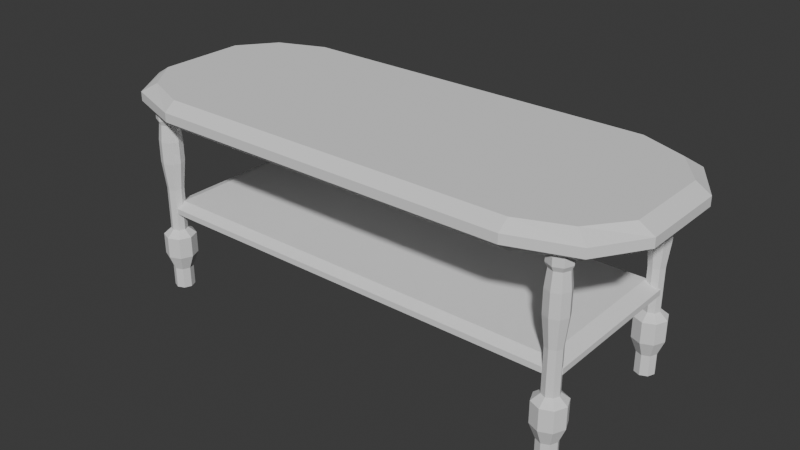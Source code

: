 # Source: ParlorTable.blend  (saved by Blender 5.0.119; exported with 4.5.12 LTS)
import bpy
from mathutils import Matrix  # noqa: F401  (used for matrix-valued properties, if any)

bpy.ops.wm.read_factory_settings(use_empty=True)
scene = bpy.context.scene
scene.name = 'Scene'

# ---- collections
col_collection = bpy.data.collections.new('Collection'); scene.collection.children.link(col_collection)

# ---- world
world_world = bpy.data.worlds.new('World'); scene.world = world_world
world_world.use_nodes = True; world_world.node_tree.nodes.clear()
_N = world_world.node_tree.nodes; _L = world_world.node_tree.links
n0 = _N.new('ShaderNodeOutputWorld'); n0.name = 'World Output'; n0.location = (200, 100)
n1 = _N.new('ShaderNodeBackground'); n1.name = 'Background'; n1.location = (-200, 100)
n1.inputs[0].default_value = (0.05088, 0.05088, 0.05088, 1.0)
_L.new(n1.outputs[0], n0.inputs[0])
n0.is_active_output = True
world_world.color = (0.05088, 0.05088, 0.05088)
world_world.sun_shadow_jitter_overblur = 0.0

# ---- meshes
me_cube_001 = bpy.data.meshes.new('Cube.001')
me_cube_001.from_pydata([(-0.8927, -0.8092, 9.317), (-0.8927, -0.8092, 10.68), (-0.8927, 0.8092, 9.317), (-0.8927, 0.8092, 10.68), (0.8927, -0.8092, 9.317), (0.8927, -0.8092, 10.68), (0.8927, 0.8092, 9.317), (0.8927, 0.8092, 10.68), (0.7104, 1.0, 9.317), (0.7104, 1.0, 10.68), (0.7104, -1.0, 9.317), (0.7104, -1.0, 10.68), (-0.7104, 1.0, 9.317), (-0.7104, -1.0, 10.68), (-0.7104, 1.0, 10.68), (-0.7104, -1.0, 9.317), (-1.0, 0.4451, 9.317), (-1.0, 0.4451, 10.68), (1.0, 0.4451, 9.317), (1.0, 0.4451, 10.68), (0.7104, 0.4451, 10.68), (0.7104, 0.4451, 9.317), (-0.7104, 0.4451, 9.317), (-0.7104, 0.4451, 10.68), (-1.0, -0.4451, 9.317), (1.0, -0.4451, 10.68), (0.7104, -0.4451, 10.68), (0.7104, -0.4451, 9.317), (-0.7104, -0.4451, 9.317), (-0.7104, -0.4451, 10.68), (-1.0, -0.4451, 10.68), (1.0, -0.4451, 9.317), (-0.9439, -0.9029, 9.772), (-0.9439, -0.9029, 10.23), (-0.9439, 0.9029, 10.23), (-0.9439, 0.9029, 9.772), (0.9439, 0.9029, 10.23), (0.9439, 0.9029, 9.772), (0.9439, -0.9029, 10.23), (0.9439, -0.9029, 9.772), (0.7104, -1.116, 10.23), (0.7104, -1.116, 9.772), (0.7104, 1.116, 10.23), (0.7104, 1.116, 9.772), (-0.7104, 1.116, 10.23), (-0.7104, 1.116, 9.772), (-0.7104, -1.116, 10.23), (-0.7104, -1.116, 9.772), (1.057, 0.4451, 10.23), (1.057, 0.4451, 9.772), (-1.057, 0.4451, 10.23), (-1.057, 0.4451, 9.772), (-1.057, -0.4451, 10.23), (-1.057, -0.4451, 9.772), (1.057, -0.4451, 10.23), (1.057, -0.4451, 9.772), (-0.3552, 1.0, 10.68), (0.0, 1.0, 10.68), (0.3552, 1.0, 10.68), (-0.3552, -1.0, 9.317), (0.0, -1.0, 9.317), (0.3552, -1.0, 9.317), (0.3552, 1.0, 9.317), (0.0, 1.0, 9.317), (-0.3552, 1.0, 9.317), (0.3552, -1.0, 10.68), (0.0, -1.0, 10.68), (-0.3552, -1.0, 10.68), (-0.3552, 0.4451, 10.68), (0.0, 0.4451, 10.68), (0.3552, 0.4451, 10.68), (0.3552, 0.4451, 9.317), (0.0, 0.4451, 9.317), (-0.3552, 0.4451, 9.317), (-0.3552, -0.4451, 10.68), (0.0, -0.4451, 10.68), (0.3552, -0.4451, 10.68), (0.3552, -0.4451, 9.317), (0.0, -0.4451, 9.317), (-0.3552, -0.4451, 9.317), (0.3552, -1.116, 9.772), (0.0, -1.116, 9.772), (-0.3552, -1.116, 9.772), (0.3552, -1.116, 10.23), (0.0, -1.116, 10.23), (-0.3552, -1.116, 10.23), (-0.3552, 1.116, 9.772), (0.0, 1.116, 9.772), (0.3552, 1.116, 9.772), (-0.3552, 1.116, 10.23), (0.0, 1.116, 10.23), (0.3552, 1.116, 10.23)], [], [(50, 17, 3, 34), (42, 9, 7, 36), (54, 25, 5, 38), (46, 13, 1, 33), (27, 31, 4, 10), (29, 30, 1, 13), (25, 26, 11, 5), (77, 27, 10, 61), (38, 5, 11, 40), (91, 58, 9, 42), (34, 3, 14, 44), (24, 28, 15, 0), (74, 29, 13, 67), (85, 67, 13, 46), (56, 14, 23, 68), (2, 12, 22, 16), (62, 8, 21, 71), (7, 9, 20, 19), (14, 3, 17, 23), (8, 6, 18, 21), (36, 7, 19, 48), (52, 30, 17, 50), (33, 1, 30, 52), (68, 23, 29, 74), (16, 22, 28, 24), (71, 21, 27, 77), (19, 20, 26, 25), (23, 17, 30, 29), (21, 18, 31, 27), (48, 19, 25, 54), (18, 49, 55, 31), (49, 48, 54, 55), (0, 32, 53, 24), (32, 33, 52, 53), (24, 53, 51, 16), (53, 52, 50, 51), (6, 37, 49, 18), (37, 36, 48, 49), (59, 82, 47, 15), (82, 85, 46, 47), (2, 35, 45, 12), (35, 34, 44, 45), (62, 88, 43, 8), (88, 91, 42, 43), (4, 39, 41, 10), (39, 38, 40, 41), (15, 47, 32, 0), (47, 46, 33, 32), (31, 55, 39, 4), (55, 54, 38, 39), (8, 43, 37, 6), (43, 42, 36, 37), (16, 51, 35, 2), (51, 50, 34, 35), (45, 44, 89, 86), (86, 89, 90, 87), (87, 90, 91, 88), (12, 45, 86, 64), (64, 86, 87, 63), (63, 87, 88, 62), (41, 40, 83, 80), (80, 83, 84, 81), (81, 84, 85, 82), (10, 41, 80, 61), (61, 80, 81, 60), (60, 81, 82, 59), (22, 73, 79, 28), (73, 72, 78, 79), (72, 71, 77, 78), (20, 70, 76, 26), (70, 69, 75, 76), (69, 68, 74, 75), (12, 64, 73, 22), (64, 63, 72, 73), (63, 62, 71, 72), (9, 58, 70, 20), (58, 57, 69, 70), (57, 56, 68, 69), (40, 11, 65, 83), (83, 65, 66, 84), (84, 66, 67, 85), (26, 76, 65, 11), (76, 75, 66, 65), (75, 74, 67, 66), (44, 14, 56, 89), (89, 56, 57, 90), (90, 57, 58, 91), (28, 79, 59, 15), (79, 78, 60, 59), (78, 77, 61, 60)])
_uv = me_cube_001.uv_layers.new(name='UVMap')
_uv.uv.foreach_set('vector', [0.5417, 0.2055, 0.625, 0.2055, 0.625, 0.25, 0.5417, 0.25, 0.5417, 0.4836, 0.625, 0.4836, 0.625, 0.5, 0.5417, 0.5, 0.5417, 0.7148, 0.625, 0.7148, 0.625, 0.75, 0.5417, 0.75, 0.5417, 0.9626, 0.625, 0.9626, 0.625, 1.0, 0.5417, 1.0, 0.3586, 0.7148, 0.375, 0.7148, 0.375, 0.75, 0.3586, 0.75, 0.8376, 0.7148, 0.875, 0.7148, 0.875, 0.75, 0.8376, 0.75, 0.625, 0.7148, 0.6414, 0.7148, 0.6414, 0.75, 0.625, 0.75, 0.3095, 0.7148, 0.3586, 0.7148, 0.3586, 0.75, 0.3095, 0.75, 0.5417, 0.75, 0.625, 0.75, 0.625, 0.7664, 0.5417, 0.7664, 0.5417, 0.4345, 0.625, 0.4345, 0.625, 0.4836, 0.5417, 0.4836, 0.5417, 0.25, 0.625, 0.25, 0.625, 0.2874, 0.5417, 0.2874, 0.125, 0.7148, 0.1624, 0.7148, 0.1624, 0.75, 0.125, 0.75, 0.7885, 0.7148, 0.8376, 0.7148, 0.8376, 0.75, 0.7885, 0.75, 0.5417, 0.9135, 0.625, 0.9135, 0.625, 0.9626, 0.5417, 0.9626, 0.7885, 0.5, 0.8376, 0.5, 0.8376, 0.5445, 0.7885, 0.5445, 0.125, 0.5, 0.1624, 0.5, 0.1624, 0.5445, 0.125, 0.5445, 0.3095, 0.5, 0.3586, 0.5, 0.3586, 0.5445, 0.3095, 0.5445, 0.625, 0.5, 0.6414, 0.5, 0.6414, 0.5445, 0.625, 0.5445, 0.8376, 0.5, 0.875, 0.5, 0.875, 0.5445, 0.8376, 0.5445, 0.3586, 0.5, 0.375, 0.5, 0.375, 0.5445, 0.3586, 0.5445, 0.5417, 0.5, 0.625, 0.5, 0.625, 0.5445, 0.5417, 0.5445, 0.5417, 0.03519, 0.625, 0.03519, 0.625, 0.2055, 0.5417, 0.2055, 0.5417, 0.0, 0.625, 0.0, 0.625, 0.03519, 0.5417, 0.03519, 0.7885, 0.5445, 0.8376, 0.5445, 0.8376, 0.7148, 0.7885, 0.7148, 0.125, 0.5445, 0.1624, 0.5445, 0.1624, 0.7148, 0.125, 0.7148, 0.3095, 0.5445, 0.3586, 0.5445, 0.3586, 0.7148, 0.3095, 0.7148, 0.625, 0.5445, 0.6414, 0.5445, 0.6414, 0.7148, 0.625, 0.7148, 0.8376, 0.5445, 0.875, 0.5445, 0.875, 0.7148, 0.8376, 0.7148, 0.3586, 0.5445, 0.375, 0.5445, 0.375, 0.7148, 0.3586, 0.7148, 0.5417, 0.5445, 0.625, 0.5445, 0.625, 0.7148, 0.5417, 0.7148, 0.375, 0.5445, 0.4583, 0.5445, 0.4583, 0.7148, 0.375, 0.7148, 0.4583, 0.5445, 0.5417, 0.5445, 0.5417, 0.7148, 0.4583, 0.7148, 0.375, 0.0, 0.4583, 0.0, 0.4583, 0.03519, 0.375, 0.03519, 0.4583, 0.0, 0.5417, 0.0, 0.5417, 0.03519, 0.4583, 0.03519, 0.375, 0.03519, 0.4583, 0.03519, 0.4583, 0.2055, 0.375, 0.2055, 0.4583, 0.03519, 0.5417, 0.03519, 0.5417, 0.2055, 0.4583, 0.2055, 0.375, 0.5, 0.4583, 0.5, 0.4583, 0.5445, 0.375, 0.5445, 0.4583, 0.5, 0.5417, 0.5, 0.5417, 0.5445, 0.4583, 0.5445, 0.375, 0.9135, 0.4583, 0.9135, 0.4583, 0.9626, 0.375, 0.9626, 0.4583, 0.9135, 0.5417, 0.9135, 0.5417, 0.9626, 0.4583, 0.9626, 0.375, 0.25, 0.4583, 0.25, 0.4583, 0.2874, 0.375, 0.2874, 0.4583, 0.25, 0.5417, 0.25, 0.5417, 0.2874, 0.4583, 0.2874, 0.375, 0.4345, 0.4583, 0.4345, 0.4583, 0.4836, 0.375, 0.4836, 0.4583, 0.4345, 0.5417, 0.4345, 0.5417, 0.4836, 0.4583, 0.4836, 0.375, 0.75, 0.4583, 0.75, 0.4583, 0.7664, 0.375, 0.7664, 0.4583, 0.75, 0.5417, 0.75, 0.5417, 0.7664, 0.4583, 0.7664, 0.375, 0.9626, 0.4583, 0.9626, 0.4583, 1.0, 0.375, 1.0, 0.4583, 0.9626, 0.5417, 0.9626, 0.5417, 1.0, 0.4583, 1.0, 0.375, 0.7148, 0.4583, 0.7148, 0.4583, 0.75, 0.375, 0.75, 0.4583, 0.7148, 0.5417, 0.7148, 0.5417, 0.75, 0.4583, 0.75, 0.375, 0.4836, 0.4583, 0.4836, 0.4583, 0.5, 0.375, 0.5, 0.4583, 0.4836, 0.5417, 0.4836, 0.5417, 0.5, 0.4583, 0.5, 0.375, 0.2055, 0.4583, 0.2055, 0.4583, 0.25, 0.375, 0.25, 0.4583, 0.2055, 0.5417, 0.2055, 0.5417, 0.25, 0.4583, 0.25, 0.4583, 0.2874, 0.5417, 0.2874, 0.5417, 0.3365, 0.4583, 0.3365, 0.4583, 0.3365, 0.5417, 0.3365, 0.5417, 0.3855, 0.4583, 0.3855, 0.4583, 0.3855, 0.5417, 0.3855, 0.5417, 0.4345, 0.4583, 0.4345, 0.375, 0.2874, 0.4583, 0.2874, 0.4583, 0.3365, 0.375, 0.3365, 0.375, 0.3365, 0.4583, 0.3365, 0.4583, 0.3855, 0.375, 0.3855, 0.375, 0.3855, 0.4583, 0.3855, 0.4583, 0.4345, 0.375, 0.4345, 0.4583, 0.7664, 0.5417, 0.7664, 0.5417, 0.8155, 0.4583, 0.8155, 0.4583, 0.8155, 0.5417, 0.8155, 0.5417, 0.8645, 0.4583, 0.8645, 0.4583, 0.8645, 0.5417, 0.8645, 0.5417, 0.9135, 0.4583, 0.9135, 0.375, 0.7664, 0.4583, 0.7664, 0.4583, 0.8155, 0.375, 0.8155, 0.375, 0.8155, 0.4583, 0.8155, 0.4583, 0.8645, 0.375, 0.8645, 0.375, 0.8645, 0.4583, 0.8645, 0.4583, 0.9135, 0.375, 0.9135, 0.1624, 0.5445, 0.2115, 0.5445, 0.2115, 0.7148, 0.1624, 0.7148, 0.2115, 0.5445, 0.2605, 0.5445, 0.2605, 0.7148, 0.2115, 0.7148, 0.2605, 0.5445, 0.3095, 0.5445, 0.3095, 0.7148, 0.2605, 0.7148, 0.6414, 0.5445, 0.6905, 0.5445, 0.6905, 0.7148, 0.6414, 0.7148, 0.6905, 0.5445, 0.7395, 0.5445, 0.7395, 0.7148, 0.6905, 0.7148, 0.7395, 0.5445, 0.7885, 0.5445, 0.7885, 0.7148, 0.7395, 0.7148, 0.1624, 0.5, 0.2115, 0.5, 0.2115, 0.5445, 0.1624, 0.5445, 0.2115, 0.5, 0.2605, 0.5, 0.2605, 0.5445, 0.2115, 0.5445, 0.2605, 0.5, 0.3095, 0.5, 0.3095, 0.5445, 0.2605, 0.5445, 0.6414, 0.5, 0.6905, 0.5, 0.6905, 0.5445, 0.6414, 0.5445, 0.6905, 0.5, 0.7395, 0.5, 0.7395, 0.5445, 0.6905, 0.5445, 0.7395, 0.5, 0.7885, 0.5, 0.7885, 0.5445, 0.7395, 0.5445, 0.5417, 0.7664, 0.625, 0.7664, 0.625, 0.8155, 0.5417, 0.8155, 0.5417, 0.8155, 0.625, 0.8155, 0.625, 0.8645, 0.5417, 0.8645, 0.5417, 0.8645, 0.625, 0.8645, 0.625, 0.9135, 0.5417, 0.9135, 0.6414, 0.7148, 0.6905, 0.7148, 0.6905, 0.75, 0.6414, 0.75, 0.6905, 0.7148, 0.7395, 0.7148, 0.7395, 0.75, 0.6905, 0.75, 0.7395, 0.7148, 0.7885, 0.7148, 0.7885, 0.75, 0.7395, 0.75, 0.5417, 0.2874, 0.625, 0.2874, 0.625, 0.3365, 0.5417, 0.3365, 0.5417, 0.3365, 0.625, 0.3365, 0.625, 0.3855, 0.5417, 0.3855, 0.5417, 0.3855, 0.625, 0.3855, 0.625, 0.4345, 0.5417, 0.4345, 0.1624, 0.7148, 0.2115, 0.7148, 0.2115, 0.75, 0.1624, 0.75, 0.2115, 0.7148, 0.2605, 0.7148, 0.2605, 0.75, 0.2115, 0.75, 0.2605, 0.7148, 0.3095, 0.7148, 0.3095, 0.75, 0.2605, 0.75])
me_cube_001.update()
me_cube_002 = bpy.data.meshes.new('Cube.002')
me_cube_002.from_pydata([(0.819, 0.7736, 3.855), (0.819, 0.7736, 4.719), (0.819, -0.7738, 3.855), (0.819, -0.7738, 4.719), (0.819, 0.3443, 4.719), (0.819, 0.3443, 3.855), (0.819, -0.3444, 4.719), (0.819, -0.3444, 3.855), (0.819, -0.8634, 4.431), (0.819, -0.8634, 4.143), (0.819, 0.8632, 4.431), (0.819, 0.8632, 4.143), (-2.058e-08, 0.7736, 4.719), (0.4095, 0.7736, 4.719), (-2.058e-08, -0.7738, 3.855), (0.4095, -0.7738, 3.855), (0.4095, 0.7736, 3.855), (-2.058e-08, 0.7736, 3.855), (0.4095, -0.7738, 4.719), (-2.058e-08, -0.7738, 4.719), (-2.058e-08, 0.3443, 4.719), (0.4095, 0.3443, 4.719), (0.4095, 0.3443, 3.855), (-2.058e-08, 0.3443, 3.855), (-2.058e-08, -0.3444, 4.719), (0.4095, -0.3444, 4.719), (0.4095, -0.3444, 3.855), (-2.058e-08, -0.3444, 3.855), (0.4095, -0.8634, 4.143), (-2.058e-08, -0.8634, 4.143), (0.4095, -0.8634, 4.431), (-2.058e-08, -0.8634, 4.431), (-2.058e-08, 0.8632, 4.143), (0.4095, 0.8632, 4.143), (-2.058e-08, 0.8632, 4.431), (0.4095, 0.8632, 4.431), (0.8742, -0.3477, 4.431), (0.8742, -0.3477, 4.143), (0.8742, 0.3424, 4.431), (0.8742, 0.3424, 4.143), (0.8742, 0.7766, 4.431), (0.8742, 0.7766, 4.143), (0.8742, -0.7813, 4.143), (0.8742, -0.7813, 4.431), (-0.819, 0.7736, 3.855), (-0.819, 0.7736, 4.719), (-0.819, -0.7738, 3.855), (-0.819, -0.7738, 4.719), (-0.819, 0.3443, 4.719), (-0.819, 0.3443, 3.855), (-0.819, -0.3444, 4.719), (-0.819, -0.3444, 3.855), (-0.819, -0.8634, 4.431), (-0.819, -0.8634, 4.143), (-0.819, 0.8632, 4.431), (-0.819, 0.8632, 4.143), (-0.4095, 0.7736, 4.719), (-0.4095, -0.7738, 3.855), (-0.4095, 0.7736, 3.855), (-0.4095, -0.7738, 4.719), (-0.4095, 0.3443, 4.719), (-0.4095, 0.3443, 3.855), (-0.4095, -0.3444, 4.719), (-0.4095, -0.3444, 3.855), (-0.4095, -0.8634, 4.143), (-0.4095, -0.8634, 4.431), (-0.4095, 0.8632, 4.143), (-0.4095, 0.8632, 4.431), (-0.8742, -0.3477, 4.431), (-0.8742, -0.3477, 4.143), (-0.8742, 0.3424, 4.431), (-0.8742, 0.3424, 4.143), (-0.8742, 0.7766, 4.431), (-0.8742, 0.7766, 4.143), (-0.8742, -0.7813, 4.143), (-0.8742, -0.7813, 4.431)], [], [(26, 7, 2, 15), (35, 13, 1, 10), (16, 0, 5, 22), (22, 5, 7, 26), (16, 33, 11, 0), (33, 35, 10, 11), (32, 34, 35, 33), (17, 32, 33, 16), (9, 8, 30, 28), (28, 30, 31, 29), (2, 9, 28, 15), (15, 28, 29, 14), (23, 22, 26, 27), (4, 21, 25, 6), (21, 20, 24, 25), (17, 16, 22, 23), (1, 13, 21, 4), (13, 12, 20, 21), (8, 3, 18, 30), (30, 18, 19, 31), (6, 25, 18, 3), (25, 24, 19, 18), (34, 12, 13, 35), (27, 26, 15, 14), (43, 42, 37, 36), (36, 37, 39, 38), (38, 39, 41, 40), (40, 41, 11, 10), (8, 9, 42, 43), (8, 43, 3), (3, 43, 36, 6), (6, 36, 38, 4), (4, 38, 40, 1), (10, 1, 40), (2, 42, 9), (7, 37, 42, 2), (5, 39, 37, 7), (0, 41, 39, 5), (11, 41, 0), (63, 57, 46, 51), (67, 54, 45, 56), (58, 61, 49, 44), (61, 63, 51, 49), (58, 44, 55, 66), (66, 55, 54, 67), (32, 66, 67, 34), (17, 58, 66, 32), (53, 64, 65, 52), (64, 29, 31, 65), (46, 57, 64, 53), (57, 14, 29, 64), (23, 27, 63, 61), (48, 50, 62, 60), (60, 62, 24, 20), (17, 23, 61, 58), (45, 48, 60, 56), (56, 60, 20, 12), (52, 65, 59, 47), (65, 31, 19, 59), (50, 47, 59, 62), (62, 59, 19, 24), (34, 67, 56, 12), (27, 14, 57, 63), (75, 68, 69, 74), (68, 70, 71, 69), (70, 72, 73, 71), (72, 54, 55, 73), (52, 75, 74, 53), (52, 47, 75), (47, 50, 68, 75), (50, 48, 70, 68), (48, 45, 72, 70), (54, 72, 45), (46, 53, 74), (51, 46, 74, 69), (49, 51, 69, 71), (44, 49, 71, 73), (55, 44, 73)])
_uv = me_cube_002.uv_layers.new(name='UVMap')
_uv.uv.foreach_set('vector', [0.3095, 0.7148, 0.3586, 0.7148, 0.3586, 0.75, 0.3095, 0.75, 0.5417, 0.4345, 0.625, 0.4345, 0.625, 0.4836, 0.5417, 0.4836, 0.3095, 0.5, 0.3586, 0.5, 0.3586, 0.5445, 0.3095, 0.5445, 0.3095, 0.5445, 0.3586, 0.5445, 0.3586, 0.7148, 0.3095, 0.7148, 0.375, 0.4345, 0.4583, 0.4345, 0.4583, 0.4836, 0.375, 0.4836, 0.4583, 0.4345, 0.5417, 0.4345, 0.5417, 0.4836, 0.4583, 0.4836, 0.4583, 0.3855, 0.5417, 0.3855, 0.5417, 0.4345, 0.4583, 0.4345, 0.375, 0.3855, 0.4583, 0.3855, 0.4583, 0.4345, 0.375, 0.4345, 0.4583, 0.7664, 0.5417, 0.7664, 0.5417, 0.8155, 0.4583, 0.8155, 0.4583, 0.8155, 0.5417, 0.8155, 0.5417, 0.8645, 0.4583, 0.8645, 0.375, 0.7664, 0.4583, 0.7664, 0.4583, 0.8155, 0.375, 0.8155, 0.375, 0.8155, 0.4583, 0.8155, 0.4583, 0.8645, 0.375, 0.8645, 0.2605, 0.5445, 0.3095, 0.5445, 0.3095, 0.7148, 0.2605, 0.7148, 0.6414, 0.5445, 0.6905, 0.5445, 0.6905, 0.7148, 0.6414, 0.7148, 0.6905, 0.5445, 0.7395, 0.5445, 0.7395, 0.7148, 0.6905, 0.7148, 0.2605, 0.5, 0.3095, 0.5, 0.3095, 0.5445, 0.2605, 0.5445, 0.6414, 0.5, 0.6905, 0.5, 0.6905, 0.5445, 0.6414, 0.5445, 0.6905, 0.5, 0.7395, 0.5, 0.7395, 0.5445, 0.6905, 0.5445, 0.5417, 0.7664, 0.625, 0.7664, 0.625, 0.8155, 0.5417, 0.8155, 0.5417, 0.8155, 0.625, 0.8155, 0.625, 0.8645, 0.5417, 0.8645, 0.6414, 0.7148, 0.6905, 0.7148, 0.6905, 0.75, 0.6414, 0.75, 0.6905, 0.7148, 0.7395, 0.7148, 0.7395, 0.75, 0.6905, 0.75, 0.5417, 0.3855, 0.625, 0.3855, 0.625, 0.4345, 0.5417, 0.4345, 0.2605, 0.7148, 0.3095, 0.7148, 0.3095, 0.75, 0.2605, 0.75, 0.5417, 0.7664, 0.4583, 0.7664, 0.4583, 0.7664, 0.5417, 0.7664, 0.5417, 0.7664, 0.4583, 0.7664, 0.4583, 0.7664, 0.5417, 0.7664, 0.5417, 0.7664, 0.4583, 0.7664, 0.4583, 0.7664, 0.5417, 0.7664, 0.5417, 0.7664, 0.4583, 0.7664, 0.4583, 0.7664, 0.5417, 0.7664, 0.5417, 0.7664, 0.4583, 0.7664, 0.4583, 0.7664, 0.5417, 0.7664, 0.5417, 0.7664, 0.5417, 0.7664, 0.625, 0.7664, 0.625, 0.7664, 0.5417, 0.7664, 0.5417, 0.7664, 0.6414, 0.7148, 0.6414, 0.7148, 0.5417, 0.7664, 0.5417, 0.7664, 0.6414, 0.5445, 0.6414, 0.5445, 0.5417, 0.7664, 0.5417, 0.7664, 0.6414, 0.5, 0.5417, 0.7664, 0.6414, 0.5, 0.5417, 0.7664, 0.375, 0.7664, 0.4583, 0.7664, 0.4583, 0.7664, 0.3586, 0.7148, 0.4583, 0.7664, 0.4583, 0.7664, 0.375, 0.7664, 0.3586, 0.5445, 0.4583, 0.7664, 0.4583, 0.7664, 0.3586, 0.7148, 0.3586, 0.5, 0.4583, 0.7664, 0.4583, 0.7664, 0.3586, 0.5445, 0.4583, 0.7664, 0.4583, 0.7664, 0.3586, 0.5, 0.3095, 0.7148, 0.3095, 0.75, 0.3586, 0.75, 0.3586, 0.7148, 0.5417, 0.4345, 0.5417, 0.4836, 0.625, 0.4836, 0.625, 0.4345, 0.3095, 0.5, 0.3095, 0.5445, 0.3586, 0.5445, 0.3586, 0.5, 0.3095, 0.5445, 0.3095, 0.7148, 0.3586, 0.7148, 0.3586, 0.5445, 0.375, 0.4345, 0.375, 0.4836, 0.4583, 0.4836, 0.4583, 0.4345, 0.4583, 0.4345, 0.4583, 0.4836, 0.5417, 0.4836, 0.5417, 0.4345, 0.4583, 0.3855, 0.4583, 0.4345, 0.5417, 0.4345, 0.5417, 0.3855, 0.375, 0.3855, 0.375, 0.4345, 0.4583, 0.4345, 0.4583, 0.3855, 0.4583, 0.7664, 0.4583, 0.8155, 0.5417, 0.8155, 0.5417, 0.7664, 0.4583, 0.8155, 0.4583, 0.8645, 0.5417, 0.8645, 0.5417, 0.8155, 0.375, 0.7664, 0.375, 0.8155, 0.4583, 0.8155, 0.4583, 0.7664, 0.375, 0.8155, 0.375, 0.8645, 0.4583, 0.8645, 0.4583, 0.8155, 0.2605, 0.5445, 0.2605, 0.7148, 0.3095, 0.7148, 0.3095, 0.5445, 0.6414, 0.5445, 0.6414, 0.7148, 0.6905, 0.7148, 0.6905, 0.5445, 0.6905, 0.5445, 0.6905, 0.7148, 0.7395, 0.7148, 0.7395, 0.5445, 0.2605, 0.5, 0.2605, 0.5445, 0.3095, 0.5445, 0.3095, 0.5, 0.6414, 0.5, 0.6414, 0.5445, 0.6905, 0.5445, 0.6905, 0.5, 0.6905, 0.5, 0.6905, 0.5445, 0.7395, 0.5445, 0.7395, 0.5, 0.5417, 0.7664, 0.5417, 0.8155, 0.625, 0.8155, 0.625, 0.7664, 0.5417, 0.8155, 0.5417, 0.8645, 0.625, 0.8645, 0.625, 0.8155, 0.6414, 0.7148, 0.6414, 0.75, 0.6905, 0.75, 0.6905, 0.7148, 0.6905, 0.7148, 0.6905, 0.75, 0.7395, 0.75, 0.7395, 0.7148, 0.5417, 0.3855, 0.5417, 0.4345, 0.625, 0.4345, 0.625, 0.3855, 0.2605, 0.7148, 0.2605, 0.75, 0.3095, 0.75, 0.3095, 0.7148, 0.5417, 0.7664, 0.5417, 0.7664, 0.4583, 0.7664, 0.4583, 0.7664, 0.5417, 0.7664, 0.5417, 0.7664, 0.4583, 0.7664, 0.4583, 0.7664, 0.5417, 0.7664, 0.5417, 0.7664, 0.4583, 0.7664, 0.4583, 0.7664, 0.5417, 0.7664, 0.5417, 0.7664, 0.4583, 0.7664, 0.4583, 0.7664, 0.5417, 0.7664, 0.5417, 0.7664, 0.4583, 0.7664, 0.4583, 0.7664, 0.5417, 0.7664, 0.625, 0.7664, 0.5417, 0.7664, 0.625, 0.7664, 0.6414, 0.7148, 0.5417, 0.7664, 0.5417, 0.7664, 0.6414, 0.7148, 0.6414, 0.5445, 0.5417, 0.7664, 0.5417, 0.7664, 0.6414, 0.5445, 0.6414, 0.5, 0.5417, 0.7664, 0.5417, 0.7664, 0.5417, 0.7664, 0.5417, 0.7664, 0.6414, 0.5, 0.375, 0.7664, 0.4583, 0.7664, 0.4583, 0.7664, 0.3586, 0.7148, 0.375, 0.7664, 0.4583, 0.7664, 0.4583, 0.7664, 0.3586, 0.5445, 0.3586, 0.7148, 0.4583, 0.7664, 0.4583, 0.7664, 0.3586, 0.5, 0.3586, 0.5445, 0.4583, 0.7664, 0.4583, 0.7664, 0.4583, 0.7664, 0.3586, 0.5, 0.4583, 0.7664])
me_cube_002.update()
me_cylinder_001 = bpy.data.meshes.new('Cylinder.001')
me_cylinder_001.from_pydata([(-2.879, -0.9287, 0.0), (-2.879, -0.9287, 0.00929), (-2.786, -0.9671, 0.0), (-2.786, -0.9671, 0.00929), (-2.748, -1.06, 0.0), (-2.748, -1.06, 0.00929), (-2.786, -1.152, 0.0), (-2.786, -1.152, 0.00929), (-2.879, -1.191, 0.0), (-2.879, -1.191, 0.00929), (-2.972, -1.152, 0.0), (-2.972, -1.152, 0.00929), (-3.01, -1.06, 0.0), (-3.01, -1.06, 0.00929), (-2.972, -0.9671, 0.0), (-2.972, -0.9671, 0.00929), (-2.786, -0.9671, 0.02789), (-2.879, -0.9287, 0.02789), (-2.748, -1.06, 0.02789), (-2.786, -1.152, 0.02789), (-2.879, -1.191, 0.02789), (-2.972, -1.152, 0.02789), (-3.01, -1.06, 0.02789), (-2.972, -0.9671, 0.02789), (-2.73, -0.9105, 0.04792), (-2.879, -0.8487, 0.04792), (-2.668, -1.06, 0.04792), (-2.73, -1.209, 0.04792), (-2.879, -1.271, 0.04792), (-3.028, -1.209, 0.04792), (-3.09, -1.06, 0.04792), (-3.028, -0.9105, 0.04792), (-2.73, -0.9105, 0.07606), (-2.879, -0.8487, 0.07606), (-2.668, -1.06, 0.07606), (-2.73, -1.209, 0.07606), (-2.879, -1.271, 0.07606), (-3.028, -1.209, 0.07606), (-3.09, -1.06, 0.07606), (-3.028, -0.9105, 0.07606), (-2.803, -0.9833, 0.08465), (-2.879, -0.9516, 0.08465), (-2.771, -1.06, 0.08465), (-2.803, -1.136, 0.08465), (-2.879, -1.168, 0.08465), (-2.956, -1.136, 0.08465), (-2.987, -1.06, 0.08465), (-2.956, -0.9833, 0.08465), (-2.803, -0.9833, 0.1419), (-2.879, -0.9516, 0.1419), (-2.771, -1.06, 0.1419), (-2.803, -1.136, 0.1419), (-2.879, -1.168, 0.1419), (-2.956, -1.136, 0.1419), (-2.987, -1.06, 0.1419), (-2.956, -0.9833, 0.1419), (-2.773, -0.9538, 0.1796), (-2.879, -0.9098, 0.1796), (-2.729, -1.06, 0.1796), (-2.773, -1.166, 0.1796), (-2.879, -1.21, 0.1796), (-2.985, -1.166, 0.1796), (-3.029, -1.06, 0.1796), (-2.985, -0.9538, 0.1796), (-2.773, -0.9538, 0.2091), (-2.879, -0.9098, 0.2091), (-2.729, -1.06, 0.2091), (-2.773, -1.166, 0.2091), (-2.879, -1.21, 0.2091), (-2.985, -1.166, 0.2091), (-3.029, -1.06, 0.2091), (-2.985, -0.9538, 0.2091), (-2.79, -0.9705, 0.2315), (-2.879, -0.9335, 0.2315), (-2.753, -1.06, 0.2315), (-2.79, -1.149, 0.2315), (-2.879, -1.186, 0.2315), (-2.968, -1.149, 0.2315), (-3.005, -1.06, 0.2315), (-2.968, -0.9705, 0.2315), (-2.768, -0.9492, 0.2377), (-2.879, -0.9034, 0.2377), (-2.723, -1.06, 0.2377), (-2.768, -1.17, 0.2377), (-2.879, -1.216, 0.2377), (-2.99, -1.17, 0.2377), (-3.035, -1.06, 0.2377), (-2.99, -0.9492, 0.2377), (-2.768, -0.9492, 0.2478), (-2.879, -0.9034, 0.2478), (-2.723, -1.06, 0.2478), (-2.768, -1.17, 0.2478), (-2.879, -1.216, 0.2478), (-2.99, -1.17, 0.2478), (-3.035, -1.06, 0.2478), (-2.99, -0.9492, 0.2478)], [], [(0, 1, 3, 2), (2, 3, 5, 4), (4, 5, 7, 6), (6, 7, 9, 8), (8, 9, 11, 10), (10, 11, 13, 12), (7, 5, 18, 19), (12, 13, 15, 14), (14, 15, 1, 0), (0, 2, 4, 6, 8, 10, 12, 14), (23, 22, 30, 31), (13, 11, 21, 22), (9, 7, 19, 20), (15, 13, 22, 23), (5, 3, 16, 18), (11, 9, 20, 21), (1, 15, 23, 17), (3, 1, 17, 16), (26, 24, 32, 34), (21, 20, 28, 29), (19, 18, 26, 27), (16, 17, 25, 24), (17, 23, 31, 25), (22, 21, 29, 30), (20, 19, 27, 28), (18, 16, 24, 26), (33, 39, 47, 41), (31, 30, 38, 39), (29, 28, 36, 37), (27, 26, 34, 35), (24, 25, 33, 32), (25, 31, 39, 33), (30, 29, 37, 38), (28, 27, 35, 36), (43, 42, 50, 51), (38, 37, 45, 46), (36, 35, 43, 44), (34, 32, 40, 42), (39, 38, 46, 47), (37, 36, 44, 45), (35, 34, 42, 43), (32, 33, 41, 40), (55, 54, 62, 63), (40, 41, 49, 48), (41, 47, 55, 49), (46, 45, 53, 54), (44, 43, 51, 52), (42, 40, 48, 50), (47, 46, 54, 55), (45, 44, 52, 53), (63, 62, 70, 71), (53, 52, 60, 61), (51, 50, 58, 59), (48, 49, 57, 56), (49, 55, 63, 57), (54, 53, 61, 62), (52, 51, 59, 60), (50, 48, 56, 58), (66, 64, 72, 74), (61, 60, 68, 69), (59, 58, 66, 67), (56, 57, 65, 64), (57, 63, 71, 65), (62, 61, 69, 70), (60, 59, 67, 68), (58, 56, 64, 66), (73, 79, 87, 81), (71, 70, 78, 79), (69, 68, 76, 77), (67, 66, 74, 75), (64, 65, 73, 72), (65, 71, 79, 73), (70, 69, 77, 78), (68, 67, 75, 76), (83, 82, 90, 91), (78, 77, 85, 86), (76, 75, 83, 84), (74, 72, 80, 82), (79, 78, 86, 87), (77, 76, 84, 85), (75, 74, 82, 83), (72, 73, 81, 80), (88, 89, 95, 94, 93, 92, 91, 90), (80, 81, 89, 88), (81, 87, 95, 89), (86, 85, 93, 94), (84, 83, 91, 92), (82, 80, 88, 90), (87, 86, 94, 95), (85, 84, 92, 93)])
_uv = me_cylinder_001.uv_layers.new(name='UVMap')
_uv.uv.foreach_set('vector', [1.0, 0.5, 1.0, 1.0, 0.875, 1.0, 0.875, 0.5, 0.875, 0.5, 0.875, 1.0, 0.75, 1.0, 0.75, 0.5, 0.75, 0.5, 0.75, 1.0, 0.625, 1.0, 0.625, 0.5, 0.625, 0.5, 0.625, 1.0, 0.5, 1.0, 0.5, 0.5, 0.5, 0.5, 0.5, 1.0, 0.375, 1.0, 0.375, 0.5, 0.375, 0.5, 0.375, 1.0, 0.25, 1.0, 0.25, 0.5, 0.625, 1.0, 0.75, 1.0, 0.75, 1.0, 0.625, 1.0, 0.25, 0.5, 0.25, 1.0, 0.125, 1.0, 0.125, 0.5, 0.125, 0.5, 0.125, 1.0, 0.0, 1.0, 0.0, 0.5, 0.75, 0.49, 0.9197, 0.4197, 0.99, 0.25, 0.9197, 0.08029, 0.75, 0.01, 0.5803, 0.08029, 0.51, 0.25, 0.5803, 0.4197, 0.125, 1.0, 0.25, 1.0, 0.25, 1.0, 0.125, 1.0, 0.25, 1.0, 0.375, 1.0, 0.375, 1.0, 0.25, 1.0, 0.5, 1.0, 0.625, 1.0, 0.625, 1.0, 0.5, 1.0, 0.125, 1.0, 0.25, 1.0, 0.25, 1.0, 0.125, 1.0, 0.75, 1.0, 0.875, 1.0, 0.875, 1.0, 0.75, 1.0, 0.375, 1.0, 0.5, 1.0, 0.5, 1.0, 0.375, 1.0, 0.0, 1.0, 0.125, 1.0, 0.125, 1.0, 0.0, 1.0, 0.875, 1.0, 1.0, 1.0, 1.0, 1.0, 0.875, 1.0, 0.75, 1.0, 0.875, 1.0, 0.875, 1.0, 0.75, 1.0, 0.375, 1.0, 0.5, 1.0, 0.5, 1.0, 0.375, 1.0, 0.625, 1.0, 0.75, 1.0, 0.75, 1.0, 0.625, 1.0, 0.875, 1.0, 1.0, 1.0, 1.0, 1.0, 0.875, 1.0, 0.0, 1.0, 0.125, 1.0, 0.125, 1.0, 0.0, 1.0, 0.25, 1.0, 0.375, 1.0, 0.375, 1.0, 0.25, 1.0, 0.5, 1.0, 0.625, 1.0, 0.625, 1.0, 0.5, 1.0, 0.75, 1.0, 0.875, 1.0, 0.875, 1.0, 0.75, 1.0, 0.0, 1.0, 0.125, 1.0, 0.125, 1.0, 0.0, 1.0, 0.125, 1.0, 0.25, 1.0, 0.25, 1.0, 0.125, 1.0, 0.375, 1.0, 0.5, 1.0, 0.5, 1.0, 0.375, 1.0, 0.625, 1.0, 0.75, 1.0, 0.75, 1.0, 0.625, 1.0, 0.875, 1.0, 1.0, 1.0, 1.0, 1.0, 0.875, 1.0, 0.0, 1.0, 0.125, 1.0, 0.125, 1.0, 0.0, 1.0, 0.25, 1.0, 0.375, 1.0, 0.375, 1.0, 0.25, 1.0, 0.5, 1.0, 0.625, 1.0, 0.625, 1.0, 0.5, 1.0, 0.625, 1.0, 0.75, 1.0, 0.75, 1.0, 0.625, 1.0, 0.25, 1.0, 0.375, 1.0, 0.375, 1.0, 0.25, 1.0, 0.5, 1.0, 0.625, 1.0, 0.625, 1.0, 0.5, 1.0, 0.75, 1.0, 0.875, 1.0, 0.875, 1.0, 0.75, 1.0, 0.125, 1.0, 0.25, 1.0, 0.25, 1.0, 0.125, 1.0, 0.375, 1.0, 0.5, 1.0, 0.5, 1.0, 0.375, 1.0, 0.625, 1.0, 0.75, 1.0, 0.75, 1.0, 0.625, 1.0, 0.875, 1.0, 1.0, 1.0, 1.0, 1.0, 0.875, 1.0, 0.125, 1.0, 0.25, 1.0, 0.25, 1.0, 0.125, 1.0, 0.875, 1.0, 1.0, 1.0, 1.0, 1.0, 0.875, 1.0, 0.0, 1.0, 0.125, 1.0, 0.125, 1.0, 0.0, 1.0, 0.25, 1.0, 0.375, 1.0, 0.375, 1.0, 0.25, 1.0, 0.5, 1.0, 0.625, 1.0, 0.625, 1.0, 0.5, 1.0, 0.75, 1.0, 0.875, 1.0, 0.875, 1.0, 0.75, 1.0, 0.125, 1.0, 0.25, 1.0, 0.25, 1.0, 0.125, 1.0, 0.375, 1.0, 0.5, 1.0, 0.5, 1.0, 0.375, 1.0, 0.125, 1.0, 0.25, 1.0, 0.25, 1.0, 0.125, 1.0, 0.375, 1.0, 0.5, 1.0, 0.5, 1.0, 0.375, 1.0, 0.625, 1.0, 0.75, 1.0, 0.75, 1.0, 0.625, 1.0, 0.875, 1.0, 1.0, 1.0, 1.0, 1.0, 0.875, 1.0, 0.0, 1.0, 0.125, 1.0, 0.125, 1.0, 0.0, 1.0, 0.25, 1.0, 0.375, 1.0, 0.375, 1.0, 0.25, 1.0, 0.5, 1.0, 0.625, 1.0, 0.625, 1.0, 0.5, 1.0, 0.75, 1.0, 0.875, 1.0, 0.875, 1.0, 0.75, 1.0, 0.75, 1.0, 0.875, 1.0, 0.875, 1.0, 0.75, 1.0, 0.375, 1.0, 0.5, 1.0, 0.5, 1.0, 0.375, 1.0, 0.625, 1.0, 0.75, 1.0, 0.75, 1.0, 0.625, 1.0, 0.875, 1.0, 1.0, 1.0, 1.0, 1.0, 0.875, 1.0, 0.0, 1.0, 0.125, 1.0, 0.125, 1.0, 0.0, 1.0, 0.25, 1.0, 0.375, 1.0, 0.375, 1.0, 0.25, 1.0, 0.5, 1.0, 0.625, 1.0, 0.625, 1.0, 0.5, 1.0, 0.75, 1.0, 0.875, 1.0, 0.875, 1.0, 0.75, 1.0, 0.0, 1.0, 0.125, 1.0, 0.125, 1.0, 0.0, 1.0, 0.125, 1.0, 0.25, 1.0, 0.25, 1.0, 0.125, 1.0, 0.375, 1.0, 0.5, 1.0, 0.5, 1.0, 0.375, 1.0, 0.625, 1.0, 0.75, 1.0, 0.75, 1.0, 0.625, 1.0, 0.875, 1.0, 1.0, 1.0, 1.0, 1.0, 0.875, 1.0, 0.0, 1.0, 0.125, 1.0, 0.125, 1.0, 0.0, 1.0, 0.25, 1.0, 0.375, 1.0, 0.375, 1.0, 0.25, 1.0, 0.5, 1.0, 0.625, 1.0, 0.625, 1.0, 0.5, 1.0, 0.625, 1.0, 0.75, 1.0, 0.75, 1.0, 0.625, 1.0, 0.25, 1.0, 0.375, 1.0, 0.375, 1.0, 0.25, 1.0, 0.5, 1.0, 0.625, 1.0, 0.625, 1.0, 0.5, 1.0, 0.75, 1.0, 0.875, 1.0, 0.875, 1.0, 0.75, 1.0, 0.125, 1.0, 0.25, 1.0, 0.25, 1.0, 0.125, 1.0, 0.375, 1.0, 0.5, 1.0, 0.5, 1.0, 0.375, 1.0, 0.625, 1.0, 0.75, 1.0, 0.75, 1.0, 0.625, 1.0, 0.875, 1.0, 1.0, 1.0, 1.0, 1.0, 0.875, 1.0, 0.4197, 0.4197, 0.25, 0.49, 0.08029, 0.4197, 0.01, 0.25, 0.08029, 0.08029, 0.25, 0.01, 0.4197, 0.08029, 0.49, 0.25, 0.875, 1.0, 1.0, 1.0, 1.0, 1.0, 0.875, 1.0, 0.0, 1.0, 0.125, 1.0, 0.125, 1.0, 0.0, 1.0, 0.25, 1.0, 0.375, 1.0, 0.375, 1.0, 0.25, 1.0, 0.5, 1.0, 0.625, 1.0, 0.625, 1.0, 0.5, 1.0, 0.75, 1.0, 0.875, 1.0, 0.875, 1.0, 0.75, 1.0, 0.125, 1.0, 0.25, 1.0, 0.25, 1.0, 0.125, 1.0, 0.375, 1.0, 0.5, 1.0, 0.5, 1.0, 0.375, 1.0])
me_cylinder_001.update()

# ---- objects
ob_cube = bpy.data.objects.new('Cube', me_cube_001)
ob_cube_001 = bpy.data.objects.new('Cube.001', me_cube_002)
ob_cylinder = bpy.data.objects.new('Cylinder', me_cylinder_001)

# ---- transforms, parenting, visibility, modifiers, constraints
ob_cube.location = (0.0, 0.0, 0.0)
ob_cube.scale = (0.65, 0.25, 0.05)
ob_cube_001.location = (0.0, 0.0, 0.0)
ob_cube_001.scale = (0.65, 0.25, 0.05)
ob_cylinder.location = (0.0, -1.49e-08, 0.0)
ob_cylinder.scale = (0.1908, 0.1908, 1.908)
_m = ob_cylinder.modifiers.new('Mirror', 'MIRROR')
_m.use_axis = (True, True, False)

# ---- collection membership
col_collection.objects.link(ob_cube)
col_collection.objects.link(ob_cube_001)
col_collection.objects.link(ob_cylinder)

# ---- scene / render settings (as saved in the file)
scene.frame_start = 1; scene.frame_end = 250; scene.frame_set(1)
scene.render.engine = 'BLENDER_EEVEE_NEXT'
scene.render.bake_bias = 0.0
scene.render.bake_samples = 0
scene.cycles.sampling_pattern = 'TABULATED_SOBOL'
scene.eevee.use_volume_custom_range = False
bpy.context.view_layer.update()

# ---- added for rendering (the .blend has no active camera and no usable light): camera, sun
cam_auto = bpy.data.cameras.new('AutoCamera')
cam_auto.lens = 50.0
cam_auto.sensor_width = 36.0
cam_auto.clip_end = 1000.0
ob_auto_camera = bpy.data.objects.new('AutoCamera', cam_auto)
scene.collection.objects.link(ob_auto_camera)
ob_auto_camera.location = (1.45885, -1.75062, 1.43417)
ob_auto_camera.rotation_euler = (1.09748, -7.21219e-08, 0.694738)
scene.camera = ob_auto_camera
light_auto_sun = bpy.data.lights.new('AutoSun', 'SUN')
light_auto_sun.energy = 3.0
light_auto_sun.angle = 0.0523599
ob_auto_sun = bpy.data.objects.new('AutoSun', light_auto_sun)
scene.collection.objects.link(ob_auto_sun)
ob_auto_sun.rotation_euler = (0.872665, 0.174533, 0.523599)
bpy.context.view_layer.update()
